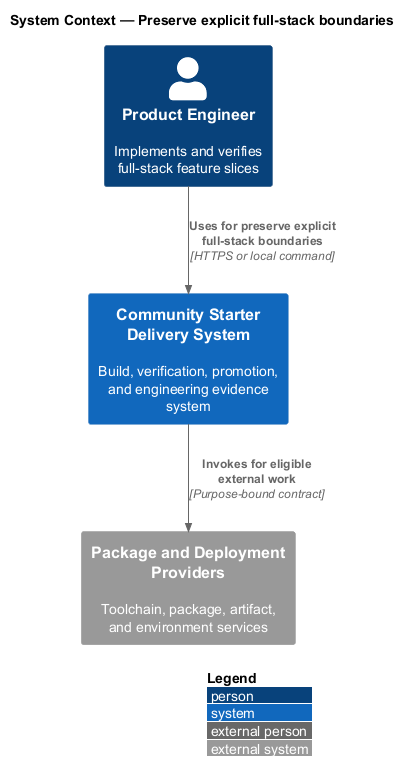

The diagram above was rendered by PlantUML. Its source (embedded in the PNG):
@startuml
!include <C4/C4_Context>
LAYOUT_WITH_LEGEND()
title System Context — Preserve explicit full-stack boundaries

Person(actor, "Product Engineer", "Implements and verifies full-stack feature slices")
System(system, "Community Starter Delivery System", "Build, verification, promotion, and engineering evidence system")
System_Ext(external, "Package and Deployment Providers", "Toolchain, package, artifact, and environment services")

Rel(actor, system, "Uses for preserve explicit full-stack boundaries", "HTTPS or local command")
Rel(system, external, "Invokes for eligible external work", "Purpose-bound contract")
@enduml